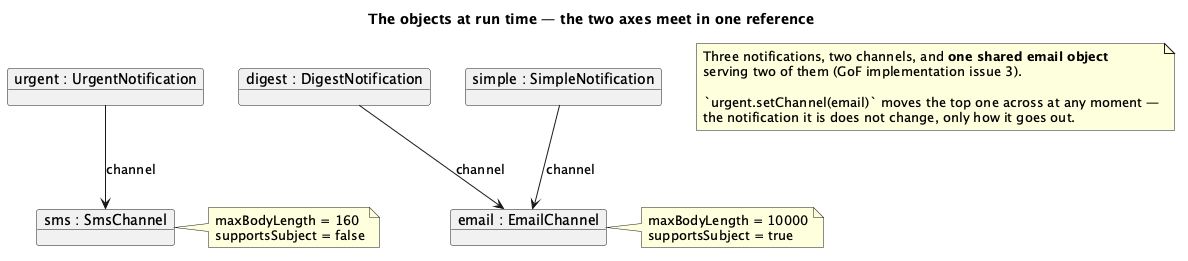

The diagram above was rendered by PlantUML. Its source (embedded in the PNG):
@startuml "Bridge - Notifications (Solution) - Object Diagram"
skinparam classAttributeIconSize 0
title The objects at run time — the two axes meet in one reference


object "urgent : UrgentNotification" as u
object "digest : DigestNotification" as dg
object "simple : SimpleNotification" as s

object "sms : SmsChannel" as sms
object "email : EmailChannel" as email

u --> sms : channel
dg --> email : channel
s --> email : channel

note right of sms
  maxBodyLength = 160
  supportsSubject = false
end note

note right of email
  maxBodyLength = 10000
  supportsSubject = true
end note

note as N1
  Three notifications, two channels, and <b>one shared email object</b>
  serving two of them (GoF implementation issue 3).

  `urgent.setChannel(email)` moves the top one across at any moment —
  the notification it is does not change, only how it goes out.
end note

@enduml